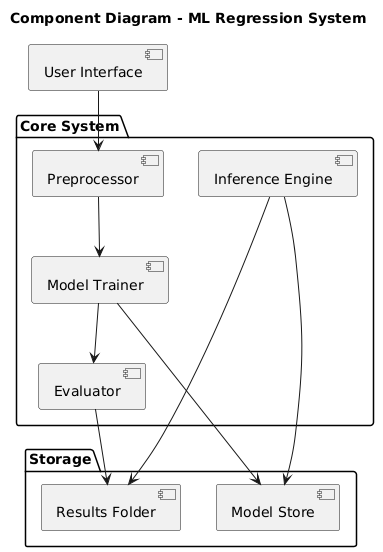

The diagram above was rendered by PlantUML. Its source (embedded in the PNG):
@startuml
title Component Diagram - ML Regression System

package "Core System" {
  [Preprocessor]
  [Model Trainer]
  [Evaluator]
  [Inference Engine]
}

package "Storage" {
  [Model Store]
  [Results Folder]
}

[User Interface] --> [Preprocessor]
[Preprocessor] --> [Model Trainer]
[Model Trainer] --> [Evaluator]
[Model Trainer] --> [Model Store]
[Evaluator] --> [Results Folder]
[Inference Engine] --> [Model Store]
[Inference Engine] --> [Results Folder]
@enduml